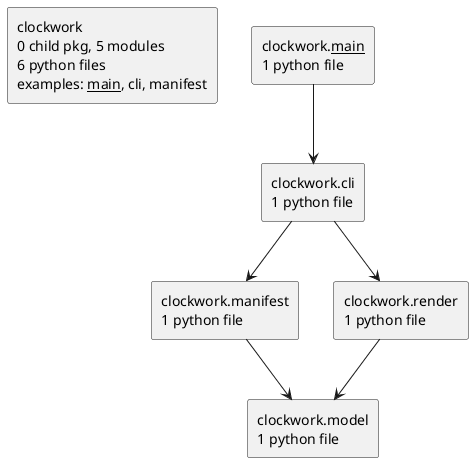

The diagram above was rendered by PlantUML. Its source (embedded in the PNG):
@startuml packages_clockwork
set namespaceSeparator none
top to bottom direction
skinparam componentStyle rectangle
rectangle "clockwork\n0 child pkg, 5 modules\n6 python files\nexamples: __main__, cli, manifest" as clockwork
rectangle "clockwork.__main__\n1 python file" as clockwork.__main__
rectangle "clockwork.cli\n1 python file" as clockwork.cli
rectangle "clockwork.manifest\n1 python file" as clockwork.manifest
rectangle "clockwork.model\n1 python file" as clockwork.model
rectangle "clockwork.render\n1 python file" as clockwork.render
clockwork.__main__ --> clockwork.cli
clockwork.cli --> clockwork.manifest
clockwork.cli --> clockwork.render
clockwork.manifest --> clockwork.model
clockwork.render --> clockwork.model
@enduml